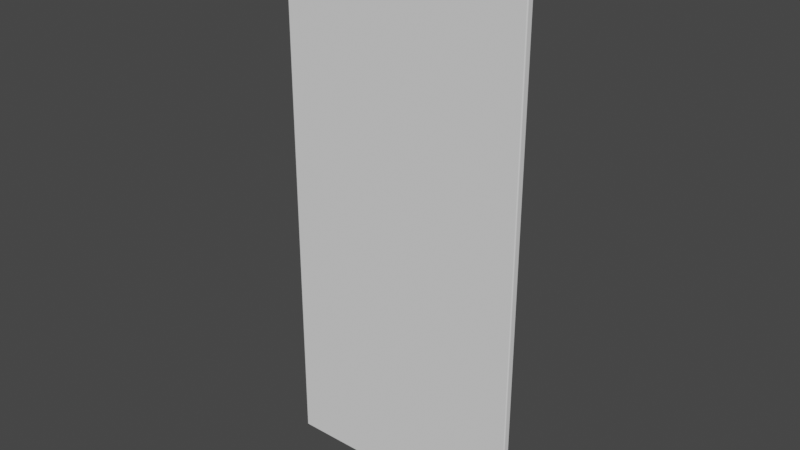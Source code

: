 # Source: Slab.blend  (saved by Blender 2.83.19; exported with 4.5.12 LTS)
import bpy
from mathutils import Matrix  # noqa: F401  (used for matrix-valued properties, if any)

bpy.ops.wm.read_factory_settings(use_empty=True)
scene = bpy.context.scene
scene.name = 'Scene'

# ---- collections
col_collection = bpy.data.collections.new('Collection'); scene.collection.children.link(col_collection)

# ---- world
world_world = bpy.data.worlds.new('World'); scene.world = world_world
world_world.use_nodes = True; world_world.node_tree.nodes.clear()
_N = world_world.node_tree.nodes; _L = world_world.node_tree.links
n0 = _N.new('ShaderNodeOutputWorld'); n0.name = 'World Output'; n0.location = (300, 300)
n1 = _N.new('ShaderNodeBackground'); n1.name = 'Background'; n1.location = (10, 300)
n1.inputs[0].default_value = (0.05088, 0.05088, 0.05088, 1.0)
_L.new(n1.outputs[0], n0.inputs[0])
n0.is_active_output = True
world_world.color = (0.05088, 0.05088, 0.05088)
world_world.use_sun_shadow = False
world_world.sun_shadow_jitter_overblur = 0.0

# ---- meshes
me_door_panel = bpy.data.meshes.new('Door Panel')
me_door_panel.from_pydata([(0.0, 0.0, 0.0), (0.0, 0.0254, 0.0), (0.9144, 0.0254, 0.0), (0.9144, 0.0, 0.0), (0.0, 0.0, 2.032), (0.0, 0.0254, 2.032), (0.9144, 0.0254, 2.032), (0.9144, 0.0, 2.032)], [], [(0, 1, 2, 3), (4, 7, 6, 5), (0, 4, 5, 1), (1, 5, 6, 2), (2, 6, 7, 3), (4, 0, 3, 7)])
_uv = me_door_panel.uv_layers.new(name='UVMap')
_uv.uv.foreach_set('vector', [0.9, 0.0, 0.9, 0.01333, 0.45, 0.01333, 0.45, 5.96e-08, 0.45, 0.01333, 0.0, 0.01333, 0.0, 8.941e-08, 0.45, 0.0, 1.0, 0.04, 0.0, 0.04, 0.0, 0.02667, 1.0, 0.02667, 1.0, 1.0, 2.98e-08, 1.0, 0.0, 0.52, 1.0, 0.52, 0.0, 0.01333, 1.0, 0.01333, 1.0, 0.02667, 0.0, 0.02667, 0.0, 0.04, 1.0, 0.04, 1.0, 0.52, 0.0, 0.52])
me_door_panel.use_remesh_fix_poles = True
me_door_panel.use_remesh_preserve_attributes = False
me_door_panel.use_mirror_vertex_groups = False
me_door_panel.update()

# ---- objects
ob_door_panel_slab = bpy.data.objects.new('Door Panel Slab', None)
ob_obj_x = bpy.data.objects.new('OBJ_X', None)
ob_obj_y = bpy.data.objects.new('OBJ_Y', None)
ob_obj_z = bpy.data.objects.new('OBJ_Z', None)
ob_obj_prompts = bpy.data.objects.new('OBJ_PROMPTS', None)
ob_door_panel = bpy.data.objects.new('Door Panel', me_door_panel)

# ---- transforms, parenting, visibility, modifiers, constraints
ob_door_panel_slab.location = (0.0, 0.0, 0.0)
ob_door_panel_slab.empty_display_type = 'ARROWS'
ob_door_panel_slab.empty_display_size = 0.1
ob_door_panel_slab.lineart.crease_threshold = 0.0
ob_obj_x.parent = ob_door_panel_slab
ob_obj_x.location = (0.9144, 0.0, 0.0)
ob_obj_x.lock_location = (False, True, True)
ob_obj_x.lock_rotation = (True, True, True)
ob_obj_x.empty_display_type = 'SPHERE'
ob_obj_x.empty_display_size = 0.1
ob_obj_x.lineart.crease_threshold = 0.0
ob_obj_y.parent = ob_door_panel_slab
ob_obj_y.location = (0.0, 0.0254, 0.0)
ob_obj_y.lock_location = (True, False, True)
ob_obj_y.lock_rotation = (True, True, True)
ob_obj_y.empty_display_type = 'SPHERE'
ob_obj_y.empty_display_size = 0.1
ob_obj_y.lineart.crease_threshold = 0.0
ob_obj_z.parent = ob_door_panel_slab
ob_obj_z.location = (0.0, 0.0, 2.032)
ob_obj_z.lock_location = (True, True, False)
ob_obj_z.lock_rotation = (True, True, True)
ob_obj_z.empty_display_type = 'SINGLE_ARROW'
ob_obj_z.empty_display_size = 0.2
ob_obj_z.lineart.crease_threshold = 0.0
ob_obj_prompts.parent = ob_door_panel_slab
ob_obj_prompts.location = (0.0, 0.0, 0.0)
ob_obj_prompts.lock_location = (True, True, True)
ob_obj_prompts.lock_rotation = (True, True, True)
ob_obj_prompts.empty_display_size = 0.0001
ob_obj_prompts.lineart.crease_threshold = 0.0
ob_door_panel.parent = ob_door_panel_slab
ob_door_panel.location = (0.0, 0.0, 0.0)
ob_door_panel.lock_location = (True, True, True)
ob_door_panel.lineart.crease_threshold = 0.0
_vg = ob_door_panel.vertex_groups.new(name='OBJ_X')
_vg = ob_door_panel.vertex_groups.new(name='OBJ_Y')
_vg = ob_door_panel.vertex_groups.new(name='OBJ_Z')
_m = ob_door_panel.modifiers.new('Hook-OBJ_X', 'HOOK')
_m.center = (0.9144, 0.0, 0.0)
_m.matrix_inverse = ((1.0, 0.0, 0.0, -0.9144), (0.0, 1.0, 0.0, 0.0), (0.0, 0.0, 1.0, 0.0), (0.0, 0.0, 0.0, 1.0))
_m.object = ob_obj_x
_m = ob_door_panel.modifiers.new('Hook-OBJ_Y', 'HOOK')
_m.center = (0.0, 0.0254, 0.0)
_m.matrix_inverse = ((1.0, 0.0, 0.0, 0.0), (0.0, 1.0, 0.0, -0.0254), (0.0, 0.0, 1.0, 0.0), (0.0, 0.0, 0.0, 1.0))
_m.object = ob_obj_y
_m = ob_door_panel.modifiers.new('Hook-OBJ_Z', 'HOOK')
_m.center = (0.0, 0.0, 2.032)
_m.matrix_inverse = ((1.0, 0.0, 0.0, 0.0), (0.0, 1.0, 0.0, 0.0), (0.0, 0.0, 1.0, -2.032), (0.0, 0.0, 0.0, 1.0))
_m.object = ob_obj_z
_m = ob_door_panel.modifiers.new('Bevel', 'BEVEL')
_m.width = 0.003175
_m.width_pct = 0.003175
_m.segments = 2
_m.limit_method = 'NONE'

# ---- collection membership
col_collection.objects.link(ob_door_panel_slab)
col_collection.objects.link(ob_obj_x)
col_collection.objects.link(ob_obj_y)
col_collection.objects.link(ob_obj_z)
col_collection.objects.link(ob_obj_prompts)
col_collection.objects.link(ob_door_panel)

# ---- scene / render settings (as saved in the file)
scene.frame_start = 1; scene.frame_end = 250; scene.frame_set(1)
scene.render.engine = 'BLENDER_EEVEE_NEXT'
scene.cycles.use_denoising = False
scene.cycles.samples = 128
scene.cycles.sampling_pattern = 'TABULATED_SOBOL'
scene.cycles.use_adaptive_sampling = False
scene.cycles.use_light_tree = False
scene.eevee.use_gtao = True
scene.eevee.use_raytracing = True
scene.view_settings.view_transform = 'Filmic'
bpy.context.view_layer.update()

# ---- added for rendering (the .blend has no active camera and no usable light): camera, sun
cam_auto = bpy.data.cameras.new('AutoCamera')
cam_auto.lens = 50.0
cam_auto.sensor_width = 36.0
cam_auto.clip_end = 1000.0
ob_auto_camera = bpy.data.objects.new('AutoCamera', cam_auto)
scene.collection.objects.link(ob_auto_camera)
ob_auto_camera.location = (2.51898, -2.46143, 2.66542)
ob_auto_camera.rotation_euler = (1.09748, -7.21219e-08, 0.694738)
scene.camera = ob_auto_camera
light_auto_sun = bpy.data.lights.new('AutoSun', 'SUN')
light_auto_sun.energy = 3.0
light_auto_sun.angle = 0.0523599
ob_auto_sun = bpy.data.objects.new('AutoSun', light_auto_sun)
scene.collection.objects.link(ob_auto_sun)
ob_auto_sun.rotation_euler = (0.872665, 0.174533, 0.523599)
bpy.context.view_layer.update()
